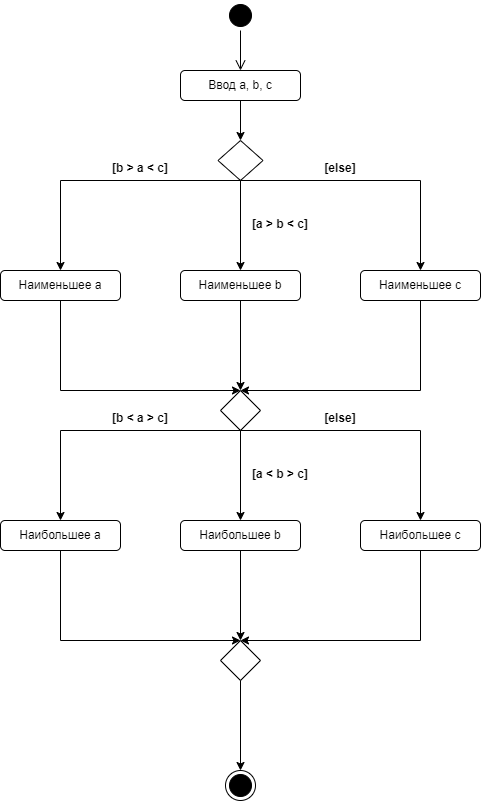

The diagram above was exported from draw.io. Its source (the exported page's mxGraphModel, read from the mxfile embedded in the PNG):
<mxGraphModel dx="1381" dy="795" grid="1" gridSize="10" guides="1" tooltips="1" connect="1" arrows="1" fold="1" page="1" pageScale="1" pageWidth="827" pageHeight="1169" math="0" shadow="0">
  <root>
    <mxCell id="0" />
    <mxCell id="1" parent="0" />
    <mxCell id="LVKNKML33TWhKuebQ2LT-1" value="" style="ellipse;html=1;shape=startState;fillColor=#000000;strokeColor=#000000;" vertex="1" parent="1">
      <mxGeometry x="385" y="20" width="30" height="30" as="geometry" />
    </mxCell>
    <mxCell id="LVKNKML33TWhKuebQ2LT-2" value="" style="edgeStyle=orthogonalEdgeStyle;html=1;verticalAlign=bottom;endArrow=open;endSize=8;strokeColor=#000000;rounded=0;" edge="1" source="LVKNKML33TWhKuebQ2LT-1" parent="1" target="LVKNKML33TWhKuebQ2LT-3">
      <mxGeometry relative="1" as="geometry">
        <mxPoint x="400" y="120" as="targetPoint" />
      </mxGeometry>
    </mxCell>
    <mxCell id="LVKNKML33TWhKuebQ2LT-3" value="Ввод a, b, c" style="rounded=1;whiteSpace=wrap;html=1;strokeColor=#000000;" vertex="1" parent="1">
      <mxGeometry x="340" y="90" width="120" height="30" as="geometry" />
    </mxCell>
    <mxCell id="LVKNKML33TWhKuebQ2LT-6" value="" style="rhombus;whiteSpace=wrap;html=1;strokeColor=#000000;" vertex="1" parent="1">
      <mxGeometry x="377.5" y="160" width="45" height="40" as="geometry" />
    </mxCell>
    <mxCell id="LVKNKML33TWhKuebQ2LT-7" value="Наименьшее a" style="rounded=1;whiteSpace=wrap;html=1;strokeColor=#000000;" vertex="1" parent="1">
      <mxGeometry x="160" y="290" width="120" height="30" as="geometry" />
    </mxCell>
    <mxCell id="LVKNKML33TWhKuebQ2LT-8" value="Наименьшее b" style="rounded=1;whiteSpace=wrap;html=1;strokeColor=#000000;" vertex="1" parent="1">
      <mxGeometry x="340" y="290" width="120" height="30" as="geometry" />
    </mxCell>
    <mxCell id="LVKNKML33TWhKuebQ2LT-9" value="Наименьшее c" style="rounded=1;whiteSpace=wrap;html=1;strokeColor=#000000;" vertex="1" parent="1">
      <mxGeometry x="520" y="290" width="120" height="30" as="geometry" />
    </mxCell>
    <mxCell id="LVKNKML33TWhKuebQ2LT-10" value="" style="endArrow=classic;html=1;rounded=0;strokeColor=#000000;exitX=0.5;exitY=1;exitDx=0;exitDy=0;entryX=0.5;entryY=0;entryDx=0;entryDy=0;" edge="1" parent="1" source="LVKNKML33TWhKuebQ2LT-6" target="LVKNKML33TWhKuebQ2LT-7">
      <mxGeometry width="50" height="50" relative="1" as="geometry">
        <mxPoint x="390" y="330" as="sourcePoint" />
        <mxPoint x="440" y="280" as="targetPoint" />
        <Array as="points">
          <mxPoint x="220" y="200" />
        </Array>
      </mxGeometry>
    </mxCell>
    <mxCell id="LVKNKML33TWhKuebQ2LT-11" value="" style="endArrow=classic;html=1;rounded=0;strokeColor=#000000;exitX=0.5;exitY=1;exitDx=0;exitDy=0;entryX=0.5;entryY=0;entryDx=0;entryDy=0;" edge="1" parent="1" source="LVKNKML33TWhKuebQ2LT-6" target="LVKNKML33TWhKuebQ2LT-8">
      <mxGeometry width="50" height="50" relative="1" as="geometry">
        <mxPoint x="390" y="330" as="sourcePoint" />
        <mxPoint x="440" y="280" as="targetPoint" />
      </mxGeometry>
    </mxCell>
    <mxCell id="LVKNKML33TWhKuebQ2LT-12" value="" style="endArrow=classic;html=1;rounded=0;strokeColor=#000000;exitX=0.5;exitY=1;exitDx=0;exitDy=0;entryX=0.5;entryY=0;entryDx=0;entryDy=0;" edge="1" parent="1" source="LVKNKML33TWhKuebQ2LT-6" target="LVKNKML33TWhKuebQ2LT-9">
      <mxGeometry width="50" height="50" relative="1" as="geometry">
        <mxPoint x="390" y="330" as="sourcePoint" />
        <mxPoint x="440" y="280" as="targetPoint" />
        <Array as="points">
          <mxPoint x="580" y="200" />
        </Array>
      </mxGeometry>
    </mxCell>
    <mxCell id="LVKNKML33TWhKuebQ2LT-13" value="" style="rhombus;whiteSpace=wrap;html=1;strokeColor=#000000;" vertex="1" parent="1">
      <mxGeometry x="380" y="410" width="40" height="40" as="geometry" />
    </mxCell>
    <mxCell id="LVKNKML33TWhKuebQ2LT-14" value="" style="endArrow=classic;html=1;rounded=0;strokeColor=#000000;exitX=0.5;exitY=1;exitDx=0;exitDy=0;entryX=0.5;entryY=0;entryDx=0;entryDy=0;" edge="1" parent="1" source="LVKNKML33TWhKuebQ2LT-7" target="LVKNKML33TWhKuebQ2LT-13">
      <mxGeometry width="50" height="50" relative="1" as="geometry">
        <mxPoint x="390" y="430" as="sourcePoint" />
        <mxPoint x="440" y="380" as="targetPoint" />
        <Array as="points">
          <mxPoint x="220" y="410" />
        </Array>
      </mxGeometry>
    </mxCell>
    <mxCell id="LVKNKML33TWhKuebQ2LT-15" value="" style="endArrow=classic;html=1;rounded=0;strokeColor=#000000;exitX=0.5;exitY=1;exitDx=0;exitDy=0;entryX=0.5;entryY=0;entryDx=0;entryDy=0;" edge="1" parent="1" source="LVKNKML33TWhKuebQ2LT-8" target="LVKNKML33TWhKuebQ2LT-13">
      <mxGeometry width="50" height="50" relative="1" as="geometry">
        <mxPoint x="390" y="430" as="sourcePoint" />
        <mxPoint x="440" y="380" as="targetPoint" />
      </mxGeometry>
    </mxCell>
    <mxCell id="LVKNKML33TWhKuebQ2LT-16" value="" style="endArrow=classic;html=1;rounded=0;strokeColor=#000000;exitX=0.5;exitY=1;exitDx=0;exitDy=0;entryX=0.5;entryY=0;entryDx=0;entryDy=0;" edge="1" parent="1" source="LVKNKML33TWhKuebQ2LT-9" target="LVKNKML33TWhKuebQ2LT-13">
      <mxGeometry width="50" height="50" relative="1" as="geometry">
        <mxPoint x="390" y="430" as="sourcePoint" />
        <mxPoint x="440" y="380" as="targetPoint" />
        <Array as="points">
          <mxPoint x="580" y="410" />
        </Array>
      </mxGeometry>
    </mxCell>
    <mxCell id="LVKNKML33TWhKuebQ2LT-17" value="Наибольшее a" style="rounded=1;whiteSpace=wrap;html=1;strokeColor=#000000;" vertex="1" parent="1">
      <mxGeometry x="160" y="540" width="120" height="30" as="geometry" />
    </mxCell>
    <mxCell id="LVKNKML33TWhKuebQ2LT-18" value="Наибольшее b" style="rounded=1;whiteSpace=wrap;html=1;strokeColor=#000000;" vertex="1" parent="1">
      <mxGeometry x="340" y="540" width="120" height="30" as="geometry" />
    </mxCell>
    <mxCell id="LVKNKML33TWhKuebQ2LT-19" value="Наибольшее c" style="rounded=1;whiteSpace=wrap;html=1;strokeColor=#000000;" vertex="1" parent="1">
      <mxGeometry x="520" y="540" width="120" height="30" as="geometry" />
    </mxCell>
    <mxCell id="LVKNKML33TWhKuebQ2LT-20" value="" style="endArrow=classic;html=1;rounded=0;strokeColor=#000000;exitX=0.5;exitY=1;exitDx=0;exitDy=0;entryX=0.5;entryY=0;entryDx=0;entryDy=0;" edge="1" parent="1" source="LVKNKML33TWhKuebQ2LT-13" target="LVKNKML33TWhKuebQ2LT-17">
      <mxGeometry width="50" height="50" relative="1" as="geometry">
        <mxPoint x="390" y="530" as="sourcePoint" />
        <mxPoint x="440" y="480" as="targetPoint" />
        <Array as="points">
          <mxPoint x="220" y="450" />
        </Array>
      </mxGeometry>
    </mxCell>
    <mxCell id="LVKNKML33TWhKuebQ2LT-21" value="" style="endArrow=classic;html=1;rounded=0;strokeColor=#000000;exitX=0.5;exitY=1;exitDx=0;exitDy=0;entryX=0.5;entryY=0;entryDx=0;entryDy=0;" edge="1" parent="1" source="LVKNKML33TWhKuebQ2LT-13" target="LVKNKML33TWhKuebQ2LT-19">
      <mxGeometry width="50" height="50" relative="1" as="geometry">
        <mxPoint x="390" y="530" as="sourcePoint" />
        <mxPoint x="440" y="480" as="targetPoint" />
        <Array as="points">
          <mxPoint x="580" y="450" />
        </Array>
      </mxGeometry>
    </mxCell>
    <mxCell id="LVKNKML33TWhKuebQ2LT-22" value="" style="endArrow=classic;html=1;rounded=0;strokeColor=#000000;exitX=0.5;exitY=1;exitDx=0;exitDy=0;entryX=0.5;entryY=0;entryDx=0;entryDy=0;" edge="1" parent="1" source="LVKNKML33TWhKuebQ2LT-13" target="LVKNKML33TWhKuebQ2LT-18">
      <mxGeometry width="50" height="50" relative="1" as="geometry">
        <mxPoint x="390" y="530" as="sourcePoint" />
        <mxPoint x="440" y="480" as="targetPoint" />
      </mxGeometry>
    </mxCell>
    <mxCell id="LVKNKML33TWhKuebQ2LT-23" value="" style="rhombus;whiteSpace=wrap;html=1;strokeColor=#000000;" vertex="1" parent="1">
      <mxGeometry x="380" y="660" width="40" height="40" as="geometry" />
    </mxCell>
    <mxCell id="LVKNKML33TWhKuebQ2LT-24" value="" style="ellipse;html=1;shape=endState;fillColor=#000000;strokeColor=#000000;" vertex="1" parent="1">
      <mxGeometry x="385" y="790" width="30" height="30" as="geometry" />
    </mxCell>
    <mxCell id="LVKNKML33TWhKuebQ2LT-25" value="" style="endArrow=classic;html=1;rounded=0;strokeColor=#000000;exitX=0.5;exitY=1;exitDx=0;exitDy=0;entryX=0.5;entryY=0;entryDx=0;entryDy=0;" edge="1" parent="1" source="LVKNKML33TWhKuebQ2LT-17" target="LVKNKML33TWhKuebQ2LT-23">
      <mxGeometry width="50" height="50" relative="1" as="geometry">
        <mxPoint x="390" y="530" as="sourcePoint" />
        <mxPoint x="440" y="480" as="targetPoint" />
        <Array as="points">
          <mxPoint x="220" y="660" />
        </Array>
      </mxGeometry>
    </mxCell>
    <mxCell id="LVKNKML33TWhKuebQ2LT-26" value="" style="endArrow=classic;html=1;rounded=0;strokeColor=#000000;exitX=0.5;exitY=1;exitDx=0;exitDy=0;entryX=0.5;entryY=0;entryDx=0;entryDy=0;" edge="1" parent="1" source="LVKNKML33TWhKuebQ2LT-19" target="LVKNKML33TWhKuebQ2LT-23">
      <mxGeometry width="50" height="50" relative="1" as="geometry">
        <mxPoint x="390" y="530" as="sourcePoint" />
        <mxPoint x="440" y="480" as="targetPoint" />
        <Array as="points">
          <mxPoint x="580" y="660" />
        </Array>
      </mxGeometry>
    </mxCell>
    <mxCell id="LVKNKML33TWhKuebQ2LT-27" value="" style="endArrow=classic;html=1;rounded=0;strokeColor=#000000;exitX=0.5;exitY=1;exitDx=0;exitDy=0;entryX=0.5;entryY=0;entryDx=0;entryDy=0;" edge="1" parent="1" source="LVKNKML33TWhKuebQ2LT-18" target="LVKNKML33TWhKuebQ2LT-23">
      <mxGeometry width="50" height="50" relative="1" as="geometry">
        <mxPoint x="390" y="530" as="sourcePoint" />
        <mxPoint x="440" y="480" as="targetPoint" />
      </mxGeometry>
    </mxCell>
    <mxCell id="LVKNKML33TWhKuebQ2LT-28" value="" style="endArrow=classic;html=1;rounded=0;strokeColor=#000000;exitX=0.5;exitY=1;exitDx=0;exitDy=0;entryX=0.5;entryY=0;entryDx=0;entryDy=0;" edge="1" parent="1" source="LVKNKML33TWhKuebQ2LT-3" target="LVKNKML33TWhKuebQ2LT-6">
      <mxGeometry width="50" height="50" relative="1" as="geometry">
        <mxPoint x="390" y="230" as="sourcePoint" />
        <mxPoint x="440" y="180" as="targetPoint" />
      </mxGeometry>
    </mxCell>
    <mxCell id="LVKNKML33TWhKuebQ2LT-29" value="" style="endArrow=classic;html=1;rounded=0;strokeColor=#000000;exitX=0.5;exitY=1;exitDx=0;exitDy=0;entryX=0.5;entryY=0;entryDx=0;entryDy=0;" edge="1" parent="1" source="LVKNKML33TWhKuebQ2LT-23" target="LVKNKML33TWhKuebQ2LT-24">
      <mxGeometry width="50" height="50" relative="1" as="geometry">
        <mxPoint x="390" y="730" as="sourcePoint" />
        <mxPoint x="440" y="680" as="targetPoint" />
      </mxGeometry>
    </mxCell>
    <mxCell id="LVKNKML33TWhKuebQ2LT-30" value="[b &lt; a &gt; c]" style="text;align=center;fontStyle=1;verticalAlign=middle;spacingLeft=3;spacingRight=3;strokeColor=none;rotatable=0;points=[[0,0.5],[1,0.5]];portConstraint=eastwest;" vertex="1" parent="1">
      <mxGeometry x="260" y="424" width="80" height="26" as="geometry" />
    </mxCell>
    <mxCell id="LVKNKML33TWhKuebQ2LT-32" value="[else]" style="text;align=center;fontStyle=1;verticalAlign=middle;spacingLeft=3;spacingRight=3;strokeColor=none;rotatable=0;points=[[0,0.5],[1,0.5]];portConstraint=eastwest;" vertex="1" parent="1">
      <mxGeometry x="460" y="424" width="80" height="26" as="geometry" />
    </mxCell>
    <mxCell id="LVKNKML33TWhKuebQ2LT-33" value="[a &lt; b &gt; c]" style="text;align=center;fontStyle=1;verticalAlign=middle;spacingLeft=3;spacingRight=3;strokeColor=none;rotatable=0;points=[[0,0.5],[1,0.5]];portConstraint=eastwest;" vertex="1" parent="1">
      <mxGeometry x="400" y="480" width="80" height="26" as="geometry" />
    </mxCell>
    <mxCell id="LVKNKML33TWhKuebQ2LT-34" value="[b &gt; a &lt; c]" style="text;align=center;fontStyle=1;verticalAlign=middle;spacingLeft=3;spacingRight=3;strokeColor=none;rotatable=0;points=[[0,0.5],[1,0.5]];portConstraint=eastwest;" vertex="1" parent="1">
      <mxGeometry x="260" y="174" width="80" height="26" as="geometry" />
    </mxCell>
    <mxCell id="LVKNKML33TWhKuebQ2LT-35" value="[else]" style="text;align=center;fontStyle=1;verticalAlign=middle;spacingLeft=3;spacingRight=3;strokeColor=none;rotatable=0;points=[[0,0.5],[1,0.5]];portConstraint=eastwest;" vertex="1" parent="1">
      <mxGeometry x="460" y="174" width="80" height="26" as="geometry" />
    </mxCell>
    <mxCell id="LVKNKML33TWhKuebQ2LT-36" value="[a &gt; b &lt; c]" style="text;align=center;fontStyle=1;verticalAlign=middle;spacingLeft=3;spacingRight=3;strokeColor=none;rotatable=0;points=[[0,0.5],[1,0.5]];portConstraint=eastwest;" vertex="1" parent="1">
      <mxGeometry x="400" y="230" width="80" height="26" as="geometry" />
    </mxCell>
  </root>
</mxGraphModel>